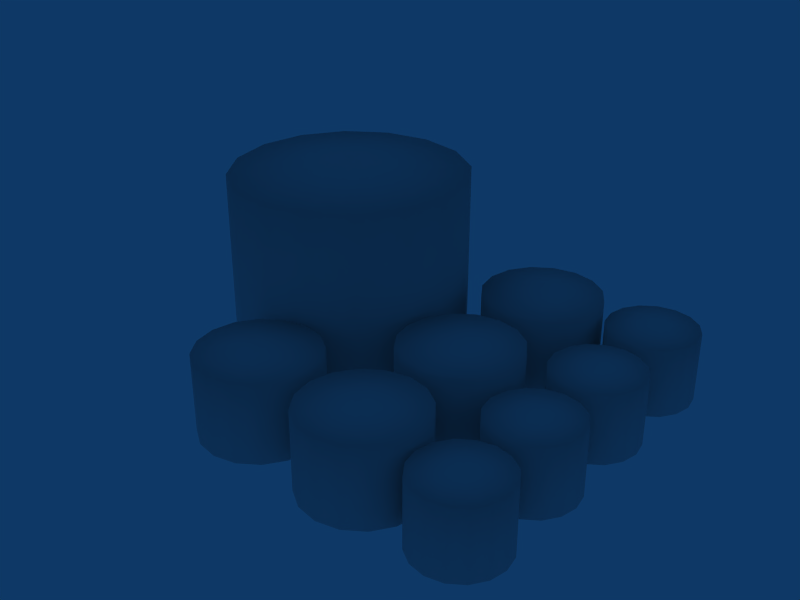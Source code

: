 # Source: ebci_reserve_tanks_002.blend  (saved by Blender 2.79.0; exported with 4.5.12 LTS)
import bpy
from mathutils import Matrix  # noqa: F401  (used for matrix-valued properties, if any)

bpy.ops.wm.read_factory_settings(use_empty=True)
scene = bpy.context.scene
scene.name = 'Scene'

# ---- collections
col_collection_1 = bpy.data.collections.new('Collection 1'); scene.collection.children.link(col_collection_1)

# ---- materials (node trees are filled in below, after node groups)
mat_material = bpy.data.materials.new('Material')
mat_material.alpha_threshold = 0.0
mat_material.roughness = 0.5
mat_material.line_color = (0.0, 0.0, 0.0, 1.0)

# ---- material node trees

# ---- world
world_world = bpy.data.worlds.new('World'); scene.world = world_world
world_world.color = (0.05656, 0.2208, 0.4)
world_world.use_sun_shadow = False
world_world.sun_shadow_jitter_overblur = 0.0
world_world.cycles.sampling_method = 'NONE'
world_world.cycles.sample_map_resolution = 256

# ---- meshes
me_circle_003 = bpy.data.meshes.new('Circle.003')
me_circle_003.from_pydata([(1.593, 1.593, 0.03788), (2.082, 0.8623, 0.03788), (2.253, -8.119e-08, 0.03788), (2.082, -0.8623, 0.03788), (1.593, -1.593, 0.03788), (0.8623, -2.082, 0.03788), (3.322e-07, -2.253, 0.03788), (-0.8623, -2.082, 0.03788), (-1.593, -1.593, 0.03788), (-2.082, -0.8623, 0.03788), (-2.253, 4.417e-08, 0.03788), (-2.082, 0.8623, 0.03788), (-1.593, 1.593, 0.03788), (-0.8623, 2.082, 0.03788), (1.46e-06, 2.253, 0.03788), (0.8623, 2.082, 0.03788), (1.593, 1.593, 3.038), (2.082, 0.8623, 3.038), (2.253, -8.119e-08, 3.038), (2.082, -0.8623, 3.038), (1.593, -1.593, 3.038), (0.8623, -2.082, 3.038), (3.322e-07, -2.253, 3.038), (-0.8623, -2.082, 3.038), (-1.593, -1.593, 3.038), (-2.082, -0.8623, 3.038), (-2.253, 4.417e-08, 3.038), (-2.082, 0.8623, 3.038), (-1.593, 1.593, 3.038), (-0.8623, 2.082, 3.038), (1.46e-06, 2.253, 3.038), (0.8623, 2.082, 3.038), (4.059e-07, -4.516e-08, 3.288)], [], [(0, 16, 17, 1), (2, 1, 17, 18), (2, 18, 19, 3), (4, 3, 19, 20), (4, 20, 21, 5), (6, 5, 21, 22), (7, 6, 22, 23), (7, 23, 24, 8), (9, 8, 24, 25), (10, 9, 25, 26), (10, 26, 27, 11), (12, 11, 27, 28), (13, 12, 28, 29), (14, 13, 29, 30), (15, 14, 30, 31), (0, 15, 31, 16), (16, 32, 17), (18, 17, 32), (18, 32, 19), (20, 19, 32), (20, 32, 21), (22, 21, 32), (23, 22, 32), (23, 32, 24), (25, 24, 32), (26, 25, 32), (26, 32, 27), (28, 27, 32), (29, 28, 32), (30, 29, 32), (31, 30, 32), (16, 31, 32)])
me_circle_003.polygons.foreach_set('use_smooth', [True] * 32)
me_circle_003.materials.append(mat_material)
me_circle_003.use_remesh_preserve_volume = False
me_circle_003.use_remesh_preserve_attributes = False
me_circle_003.use_mirror_vertex_groups = False
me_circle_003.update()
me_circle_002 = bpy.data.meshes.new('Circle.002')
me_circle_002.from_pydata([(1.195, 1.195, 0.03788), (1.561, 0.6467, 0.03788), (1.69, -7.207e-08, 0.03788), (1.561, -0.6467, 0.03788), (1.195, -1.195, 0.03788), (0.6467, -1.561, 0.03788), (3.52e-07, -1.69, 0.03788), (-0.6467, -1.561, 0.03788), (-1.195, -1.195, 0.03788), (-1.561, -0.6467, 0.03788), (-1.69, 2.195e-08, 0.03788), (-1.561, 0.6467, 0.03788), (-1.195, 1.195, 0.03788), (-0.6467, 1.561, 0.03788), (1.198e-06, 1.69, 0.03788), (0.6467, 1.561, 0.03788), (1.195, 1.195, 2.676), (1.561, 0.6467, 2.676), (1.69, -7.207e-08, 2.676), (1.561, -0.6467, 2.676), (1.195, -1.195, 2.676), (0.6467, -1.561, 2.676), (3.52e-07, -1.69, 2.676), (-0.6467, -1.561, 2.676), (-1.195, -1.195, 2.676), (-1.561, -0.6467, 2.676), (-1.69, 2.195e-08, 2.676), (-1.561, 0.6467, 2.676), (-1.195, 1.195, 2.676), (-0.6467, 1.561, 2.676), (1.198e-06, 1.69, 2.676), (0.6467, 1.561, 2.676), (4.073e-07, -4.505e-08, 2.864)], [], [(0, 16, 17, 1), (2, 1, 17, 18), (2, 18, 19, 3), (4, 3, 19, 20), (4, 20, 21, 5), (6, 5, 21, 22), (7, 6, 22, 23), (7, 23, 24, 8), (9, 8, 24, 25), (10, 9, 25, 26), (10, 26, 27, 11), (12, 11, 27, 28), (13, 12, 28, 29), (14, 13, 29, 30), (15, 14, 30, 31), (0, 15, 31, 16), (16, 32, 17), (18, 17, 32), (18, 32, 19), (20, 19, 32), (20, 32, 21), (22, 21, 32), (23, 22, 32), (23, 32, 24), (25, 24, 32), (26, 25, 32), (26, 32, 27), (28, 27, 32), (29, 28, 32), (30, 29, 32), (31, 30, 32), (16, 31, 32)])
me_circle_002.polygons.foreach_set('use_smooth', [True] * 32)
me_circle_002.materials.append(mat_material)
me_circle_002.use_remesh_preserve_volume = False
me_circle_002.use_remesh_preserve_attributes = False
me_circle_002.use_mirror_vertex_groups = False
me_circle_002.update()
me_circle_001 = bpy.data.meshes.new('Circle.001')
me_circle_001.from_pydata([(1.593, 1.593, 0.03788), (2.082, 0.8623, 0.03788), (2.253, -8.119e-08, 0.03788), (2.082, -0.8623, 0.03788), (1.593, -1.593, 0.03788), (0.8623, -2.082, 0.03788), (3.322e-07, -2.253, 0.03788), (-0.8623, -2.082, 0.03788), (-1.593, -1.593, 0.03788), (-2.082, -0.8623, 0.03788), (-2.253, 4.417e-08, 0.03788), (-2.082, 0.8623, 0.03788), (-1.593, 1.593, 0.03788), (-0.8623, 2.082, 0.03788), (1.46e-06, 2.253, 0.03788), (0.8623, 2.082, 0.03788), (1.593, 1.593, 3.038), (2.082, 0.8623, 3.038), (2.253, -8.119e-08, 3.038), (2.082, -0.8623, 3.038), (1.593, -1.593, 3.038), (0.8623, -2.082, 3.038), (3.322e-07, -2.253, 3.038), (-0.8623, -2.082, 3.038), (-1.593, -1.593, 3.038), (-2.082, -0.8623, 3.038), (-2.253, 4.417e-08, 3.038), (-2.082, 0.8623, 3.038), (-1.593, 1.593, 3.038), (-0.8623, 2.082, 3.038), (1.46e-06, 2.253, 3.038), (0.8623, 2.082, 3.038), (4.059e-07, -4.516e-08, 3.288)], [], [(0, 16, 17, 1), (2, 1, 17, 18), (2, 18, 19, 3), (4, 3, 19, 20), (4, 20, 21, 5), (6, 5, 21, 22), (7, 6, 22, 23), (7, 23, 24, 8), (9, 8, 24, 25), (10, 9, 25, 26), (10, 26, 27, 11), (12, 11, 27, 28), (13, 12, 28, 29), (14, 13, 29, 30), (15, 14, 30, 31), (0, 15, 31, 16), (16, 32, 17), (18, 17, 32), (18, 32, 19), (20, 19, 32), (20, 32, 21), (22, 21, 32), (23, 22, 32), (23, 32, 24), (25, 24, 32), (26, 25, 32), (26, 32, 27), (28, 27, 32), (29, 28, 32), (30, 29, 32), (31, 30, 32), (16, 31, 32)])
me_circle_001.polygons.foreach_set('use_smooth', [True] * 32)
me_circle_001.materials.append(mat_material)
me_circle_001.use_remesh_preserve_volume = False
me_circle_001.use_remesh_preserve_attributes = False
me_circle_001.use_mirror_vertex_groups = False
me_circle_001.update()
me_circle = bpy.data.meshes.new('Circle')
me_circle.from_pydata([(3.187, 3.187, 0.0), (4.163, 1.725, 0.0), (4.506, -1.317e-07, 0.0), (4.163, -1.725, 0.0), (3.187, -3.187, 0.0), (1.725, -4.163, 0.0), (2.233e-07, -4.506, 0.0), (-1.725, -4.163, 0.0), (-3.187, -3.187, 0.0), (-4.163, -1.725, 0.0), (-4.506, 1.191e-07, 0.0), (-4.163, 1.725, 0.0), (-3.187, 3.187, 0.0), (-1.725, 4.163, 0.0), (2.48e-06, 4.506, 0.0), (1.725, 4.163, 0.0), (3.187, 3.187, 7.0), (4.163, 1.725, 7.0), (4.506, -1.317e-07, 7.0), (4.163, -1.725, 7.0), (3.187, -3.187, 7.0), (1.725, -4.163, 7.0), (2.233e-07, -4.506, 7.0), (-1.725, -4.163, 7.0), (-3.187, -3.187, 7.0), (-4.163, -1.725, 7.0), (-4.506, 1.191e-07, 7.0), (-4.163, 1.725, 7.0), (-3.187, 3.187, 7.0), (-1.725, 4.163, 7.0), (2.48e-06, 4.506, 7.0), (1.725, 4.163, 7.0), (3.707e-07, -5.96e-08, 7.5)], [], [(0, 16, 17, 1), (2, 1, 17, 18), (2, 18, 19, 3), (4, 3, 19, 20), (4, 20, 21, 5), (6, 5, 21, 22), (7, 6, 22, 23), (7, 23, 24, 8), (9, 8, 24, 25), (10, 9, 25, 26), (10, 26, 27, 11), (12, 11, 27, 28), (13, 12, 28, 29), (14, 13, 29, 30), (15, 14, 30, 31), (0, 15, 31, 16), (16, 32, 17), (18, 17, 32), (18, 32, 19), (20, 19, 32), (20, 32, 21), (22, 21, 32), (23, 22, 32), (23, 32, 24), (25, 24, 32), (26, 25, 32), (26, 32, 27), (28, 27, 32), (29, 28, 32), (30, 29, 32), (31, 30, 32), (16, 31, 32)])
me_circle.polygons.foreach_set('use_smooth', [True] * 32)
me_circle.materials.append(mat_material)
me_circle.use_remesh_preserve_volume = False
me_circle.use_remesh_preserve_attributes = False
me_circle.use_mirror_vertex_groups = False
me_circle.update()

# ---- objects
ob_circle_003 = bpy.data.objects.new('Circle.003', me_circle_003)
ob_circle_002 = bpy.data.objects.new('Circle.002', me_circle_002)
ob_circle_001 = bpy.data.objects.new('Circle.001', me_circle_001)
ob_circle = bpy.data.objects.new('Circle', me_circle)

# ---- transforms, parenting, visibility, modifiers, constraints
ob_circle_003.location = (1.883, -6.735, 0.0)
ob_circle_003.lock_rotations_4d = False
ob_circle_003.empty_display_type = 'ARROWS'
ob_circle_003.lineart.crease_threshold = 0.0
ob_circle_002.location = (10.87, 3.72, 0.0)
ob_circle_002.lock_rotations_4d = False
ob_circle_002.empty_display_type = 'ARROWS'
ob_circle_002.lineart.crease_threshold = 0.0
_m = ob_circle_002.modifiers.new('Array', 'ARRAY')
_m.count = 4
_m.constant_offset_displace = (0.0, 0.0, 0.0)
_m.relative_offset_displace = (0.0, -1.1, 0.0)
ob_circle_001.location = (6.796, 2.851, 0.0)
ob_circle_001.lock_rotations_4d = False
ob_circle_001.empty_display_type = 'ARROWS'
ob_circle_001.lineart.crease_threshold = 0.0
_m = ob_circle_001.modifiers.new('Array', 'ARRAY')
_m.count = 3
_m.constant_offset_displace = (0.0, 0.0, 0.0)
_m.relative_offset_displace = (0.0, -1.1, 0.0)
ob_circle.location = (0.0, 0.0, 0.0)
ob_circle.lock_rotations_4d = False
ob_circle.empty_display_type = 'ARROWS'
ob_circle.lineart.crease_threshold = 0.0

# ---- collection membership
col_collection_1.objects.link(ob_circle_003)
col_collection_1.objects.link(ob_circle_002)
col_collection_1.objects.link(ob_circle_001)
col_collection_1.objects.link(ob_circle)

# ---- scene / render settings (as saved in the file)
scene.frame_start = 1; scene.frame_end = 250; scene.frame_set(1)
scene.render.engine = 'BLENDER_EEVEE_NEXT'
scene.render.image_settings.file_format = 'JPEG'
scene.render.image_settings.color_mode = 'RGB'
scene.render.image_settings.compression = 90
scene.render.resolution_x = 800
scene.render.resolution_y = 600
scene.render.pixel_aspect_x = 100.0
scene.render.pixel_aspect_y = 100.0
scene.render.fps = 25
scene.render.dither_intensity = 0.0
scene.render.use_compositing = False
scene.render.use_sequencer = False
scene.render.bake_margin = 2
scene.render.bake_bias = 0.0
scene.render.use_stamp_time = False
scene.render.use_stamp_date = False
scene.render.use_stamp_frame = False
scene.render.use_stamp_camera = False
scene.render.use_stamp_scene = False
scene.render.use_stamp_filename = False
scene.render.use_stamp_render_time = False
scene.render.stamp_font_size = 0
scene.cycles.use_denoising = False
scene.cycles.samples = 10
scene.cycles.sampling_pattern = 'TABULATED_SOBOL'
scene.cycles.light_sampling_threshold = 0.0
scene.cycles.use_adaptive_sampling = False
scene.cycles.use_light_tree = False
scene.cycles.blur_glossy = 0.0
scene.cycles.volume_bounces = 1
scene.cycles.pixel_filter_type = 'GAUSSIAN'
scene.cycles.sample_clamp_indirect = 0.0
scene.view_settings.view_transform = 'Raw'
bpy.context.view_layer.update()

# ---- added for rendering (the .blend has no active camera): camera
cam_auto = bpy.data.cameras.new('AutoCamera')
cam_auto.lens = 50.0
cam_auto.sensor_width = 36.0
cam_auto.clip_end = 1000.0
ob_auto_camera = bpy.data.objects.new('AutoCamera', cam_auto)
scene.collection.objects.link(ob_auto_camera)
ob_auto_camera.location = (26.004, -28.3277, 21.3329)
ob_auto_camera.rotation_euler = (1.09748, -7.21219e-08, 0.694738)
scene.camera = ob_auto_camera
bpy.context.view_layer.update()
